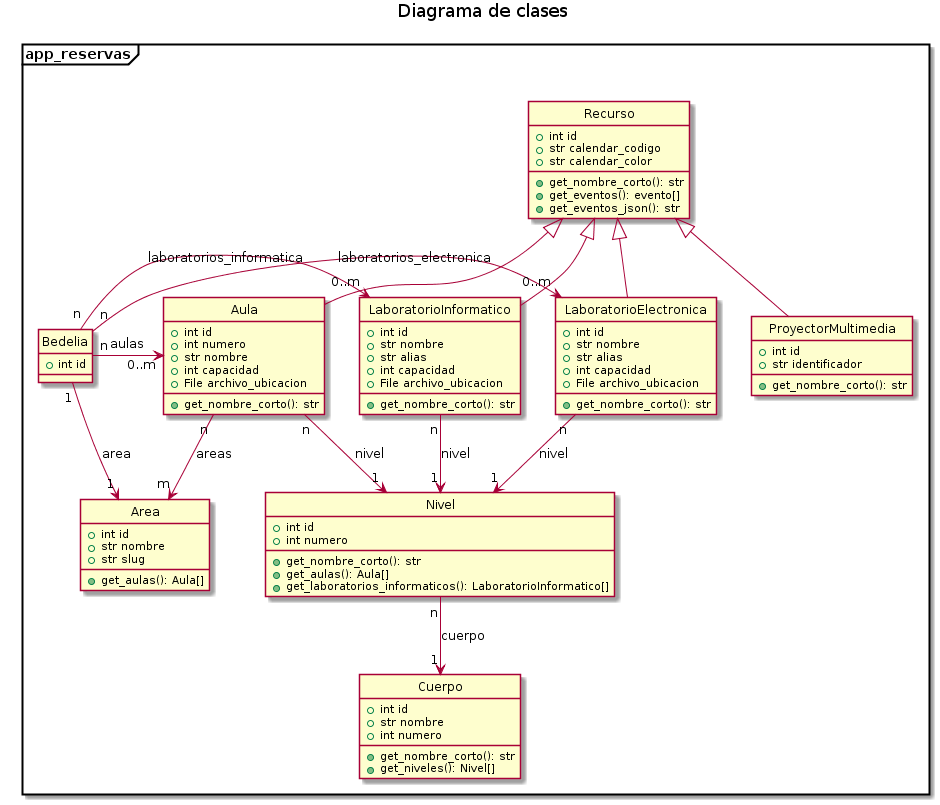

The diagram above was rendered by PlantUML. Its source (embedded in the PNG):
@startuml diagrama_clases.png

title Diagrama de clases

hide circle

package app_reservas <<Frame>> {
    class Area {
        ' Atributos
        + int id
        + str nombre
        + str slug
        ' Métodos
        + get_aulas(): Aula[]
    }

    class Recurso {
        ' Atributos
        + int id
        + str calendar_codigo
        + str calendar_color
        ' Métodos
        + get_nombre_corto(): str
        + get_eventos(): evento[]
        + get_eventos_json(): str
    }

    class Aula {
        ' Atributos
        + int id
        + int numero
        + str nombre
        + int capacidad
        + File archivo_ubicacion
        ' Métodos
        + get_nombre_corto(): str
    }

    class Bedelia {
        ' Atributos
        + int id
    }

    class Cuerpo {
        ' Atributos
        + int id
        + str nombre
        + int numero
        ' Métodos
        + get_nombre_corto(): str
        + get_niveles(): Nivel[]
    }

    class LaboratorioElectronica {
        ' Atributos
        + int id
        + str nombre
        + str alias
        + int capacidad
        + File archivo_ubicacion
        ' Métodos
        + get_nombre_corto(): str
    }

    class LaboratorioInformatico {
        ' Atributos
        + int id
        + str nombre
        + str alias
        + int capacidad
        + File archivo_ubicacion
        ' Métodos
        + get_nombre_corto(): str
    }

    class Nivel {
        ' Atributos
        + int id
        + int numero
        ' Métodos
        + get_nombre_corto(): str
        + get_aulas(): Aula[]
        + get_laboratorios_informaticos(): LaboratorioInformatico[]
    }

    class ProyectorMultimedia {
        ' Atributos
        + int id
        + str identificador
        ' Métodos
        + get_nombre_corto(): str
    }


    ' Relaciones

    Aula "n" --> "m" Area: areas
    Aula "n" --> "1" Nivel: nivel

    Bedelia "1" --> "1" Area: area
    Bedelia "n" -> "0..m" Aula: aulas
    Bedelia "n" -> "0..m" LaboratorioElectronica: laboratorios_electronica
    Bedelia "n" -> "0..m" LaboratorioInformatico: laboratorios_informatica

    LaboratorioElectronica "n" --> "1" Nivel: nivel
    LaboratorioInformatico "n" --> "1" Nivel: nivel

    Nivel "n" --> "1" Cuerpo: cuerpo


    ' Herencias

    Recurso <|-- Aula
    Recurso <|-- LaboratorioElectronica
    Recurso <|-- LaboratorioInformatico
    Recurso <|-- ProyectorMultimedia
}

@enduml